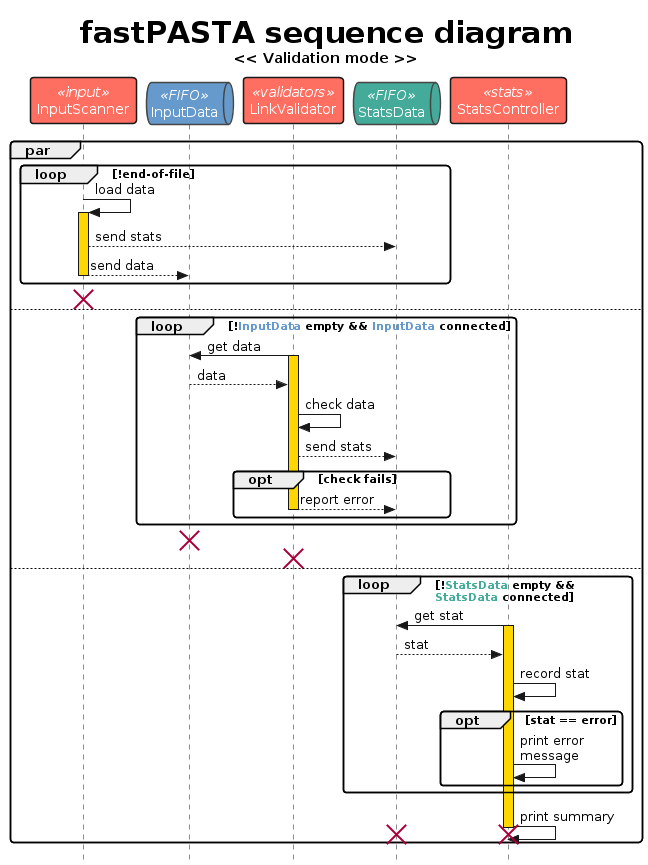

The diagram above was rendered by PlantUML. Its source (embedded in the PNG):
@startuml sequence_validation_mode
skinparam RoundCorner 7
skinparam sequenceDivider {
    BorderThickness 1
}
skinparam participant {
    BackgroundColor FF6F61
    'BorderColor 454645
    FontColor White
    BorderThickness 1.5
}
skinparam queue {
    BackgroundColor FF6F61
    BorderColor 454645
    FontColor FFF
    BorderThickness 1.5
}
skinparam style strictuml
' Carto color palette
' light blue       #88CCEE
' light pink/red   #CC6677
' light yellow     #DDCC77
' dark green       #117733
' Dark purple      #332288
' Pink             #AA4499
' Light blue/green #44AA99
' Brown/yellow     #999933
' Dark purple      #882255
' Dark red         #661100
' Medium blue      #6699CC
' Grey             #888888


Title **<size:30>fastPASTA sequence diagram</size>**\n<< Validation mode >>
participant InputScanner as inputscanner << input >>
queue InputData as inputfifo << FIFO >> #6699CC
participant LinkValidator as linkvalidator << validators >>
queue StatsData as statsfifo << FIFO >> #44AA99
participant StatsController as statscontroller << stats >>

par

    loop !end-of-file

        inputscanner -> inputscanner : load data
    activate inputscanner #gold
        inputscanner --> statsfifo : send stats
        inputscanner --> inputfifo : send data
    deactivate inputscanner
    end
destroy inputscanner

else
    loop !<color #6699CC>**InputData**</color> empty && <color #6699CC>**InputData**</color> connected

        linkvalidator -> inputfifo : get data
    activate linkvalidator #gold
        inputfifo --> linkvalidator : data

        linkvalidator -> linkvalidator : check data
        linkvalidator --> statsfifo : send stats

            opt check fails
                linkvalidator --> statsfifo : report error
    deactivate linkvalidator
            end
    end
    destroy inputfifo
destroy linkvalidator
else
    loop !<color #44AA99>**StatsData**</color> empty &&\n<color #44AA99>**StatsData**</color> connected
        statscontroller -> statsfifo : get stat
    activate statscontroller #gold
        statsfifo --> statscontroller : stat
        statscontroller -> statscontroller : record stat
        opt stat == error
            statscontroller -> statscontroller : print error\nmessage
        end
    end
    statscontroller -> statscontroller : print summary
    deactivate statscontroller
destroy statsfifo
destroy statscontroller

end


@enduml